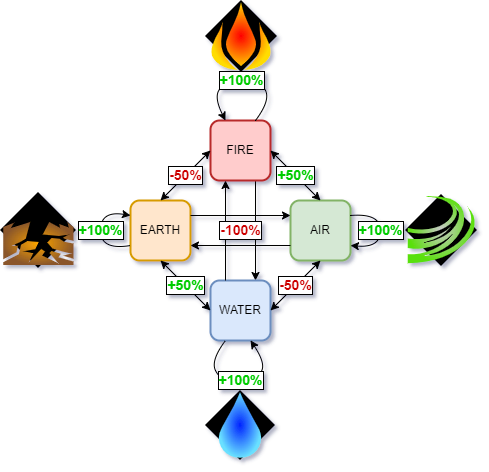

The diagram above was exported from draw.io. Its source (the exported page's mxGraphModel, read from the mxfile embedded in the PNG):
<mxGraphModel dx="1178" dy="641" grid="1" gridSize="10" guides="1" tooltips="1" connect="1" arrows="1" fold="1" page="1" pageScale="1" pageWidth="827" pageHeight="1169" background="none" math="0" shadow="1">
  <root>
    <mxCell id="WIyWlLk6GJQsqaUBKTNV-0" />
    <mxCell id="WIyWlLk6GJQsqaUBKTNV-1" parent="WIyWlLk6GJQsqaUBKTNV-0" />
    <mxCell id="VDKLu49TenMkHGt9QAVU-6" value="" style="edgeStyle=orthogonalEdgeStyle;rounded=0;orthogonalLoop=1;jettySize=auto;html=1;labelBorderColor=default;exitX=0.75;exitY=1;exitDx=0;exitDy=0;entryX=0.75;entryY=0;entryDx=0;entryDy=0;" edge="1" parent="WIyWlLk6GJQsqaUBKTNV-1" source="HbM8PF_hUN2Q53Y1CMt2-1" target="HbM8PF_hUN2Q53Y1CMt2-5">
      <mxGeometry y="-15" relative="1" as="geometry">
        <mxPoint as="offset" />
      </mxGeometry>
    </mxCell>
    <mxCell id="HbM8PF_hUN2Q53Y1CMt2-1" value="FIRE" style="rounded=1;whiteSpace=wrap;html=1;sketch=0;fillColor=#FFCCCC;strokeColor=#B82A2A;strokeWidth=2;" parent="WIyWlLk6GJQsqaUBKTNV-1" vertex="1">
      <mxGeometry x="390" y="430" width="60" height="60" as="geometry" />
    </mxCell>
    <mxCell id="HbM8PF_hUN2Q53Y1CMt2-4" style="edgeStyle=orthogonalEdgeStyle;rounded=0;orthogonalLoop=1;jettySize=auto;html=1;exitX=0.5;exitY=1;exitDx=0;exitDy=0;sketch=0;" parent="WIyWlLk6GJQsqaUBKTNV-1" source="HbM8PF_hUN2Q53Y1CMt2-1" target="HbM8PF_hUN2Q53Y1CMt2-1" edge="1">
      <mxGeometry relative="1" as="geometry" />
    </mxCell>
    <mxCell id="HbM8PF_hUN2Q53Y1CMt2-5" value="WATER" style="rounded=1;whiteSpace=wrap;html=1;sketch=0;fillColor=#dae8fc;strokeColor=#6c8ebf;strokeWidth=2;" parent="WIyWlLk6GJQsqaUBKTNV-1" vertex="1">
      <mxGeometry x="390" y="590" width="60" height="60" as="geometry" />
    </mxCell>
    <mxCell id="HbM8PF_hUN2Q53Y1CMt2-10" value="AIR" style="rounded=1;whiteSpace=wrap;html=1;sketch=0;fillColor=#d5e8d4;strokeColor=#82b366;strokeWidth=2;" parent="WIyWlLk6GJQsqaUBKTNV-1" vertex="1">
      <mxGeometry x="470" y="510" width="60" height="60" as="geometry" />
    </mxCell>
    <mxCell id="HbM8PF_hUN2Q53Y1CMt2-11" value="EARTH" style="rounded=1;whiteSpace=wrap;html=1;sketch=0;fillColor=#ffe6cc;strokeColor=#d79b00;strokeWidth=2;" parent="WIyWlLk6GJQsqaUBKTNV-1" vertex="1">
      <mxGeometry x="310" y="510" width="60" height="60" as="geometry" />
    </mxCell>
    <mxCell id="HbM8PF_hUN2Q53Y1CMt2-32" value="&lt;span style=&quot;color: rgb(0 , 204 , 0) ; font-weight: 700&quot;&gt;+50%&lt;/span&gt;" style="endArrow=classic;startArrow=classic;html=1;rounded=0;labelBorderColor=default;sketch=0;fontSize=14;fontColor=#CC0000;exitX=1;exitY=0.5;exitDx=0;exitDy=0;entryX=0.5;entryY=0;entryDx=0;entryDy=0;" parent="WIyWlLk6GJQsqaUBKTNV-1" source="HbM8PF_hUN2Q53Y1CMt2-1" target="HbM8PF_hUN2Q53Y1CMt2-10" edge="1">
      <mxGeometry width="50" height="50" relative="1" as="geometry">
        <mxPoint x="570.0000000000002" y="360" as="sourcePoint" />
        <mxPoint x="570.0000000000002" y="460" as="targetPoint" />
      </mxGeometry>
    </mxCell>
    <mxCell id="HbM8PF_hUN2Q53Y1CMt2-33" value="&lt;span style=&quot;font-weight: 700&quot;&gt;-50%&lt;/span&gt;" style="endArrow=classic;startArrow=classic;html=1;rounded=0;labelBorderColor=default;sketch=0;fontSize=14;fontColor=#CC0000;exitX=0.5;exitY=1;exitDx=0;exitDy=0;entryX=1;entryY=0.5;entryDx=0;entryDy=0;" parent="WIyWlLk6GJQsqaUBKTNV-1" source="HbM8PF_hUN2Q53Y1CMt2-10" target="HbM8PF_hUN2Q53Y1CMt2-5" edge="1">
      <mxGeometry width="50" height="50" relative="1" as="geometry">
        <mxPoint x="490.0000000000002" y="630" as="sourcePoint" />
        <mxPoint x="680" y="820" as="targetPoint" />
      </mxGeometry>
    </mxCell>
    <mxCell id="HbM8PF_hUN2Q53Y1CMt2-34" value="&lt;span style=&quot;color: rgb(0 , 204 , 0) ; font-weight: 700&quot;&gt;+50%&lt;/span&gt;" style="endArrow=classic;startArrow=classic;html=1;rounded=0;labelBorderColor=default;sketch=0;fontSize=14;fontColor=#CC0000;exitX=0.5;exitY=1;exitDx=0;exitDy=0;entryX=0;entryY=0.5;entryDx=0;entryDy=0;" parent="WIyWlLk6GJQsqaUBKTNV-1" source="HbM8PF_hUN2Q53Y1CMt2-11" target="HbM8PF_hUN2Q53Y1CMt2-5" edge="1">
      <mxGeometry width="50" height="50" relative="1" as="geometry">
        <mxPoint x="130.00000000000023" y="580" as="sourcePoint" />
        <mxPoint x="320" y="770" as="targetPoint" />
      </mxGeometry>
    </mxCell>
    <mxCell id="HbM8PF_hUN2Q53Y1CMt2-35" value="&lt;span style=&quot;font-weight: 700&quot;&gt;-50%&lt;/span&gt;" style="endArrow=classic;startArrow=classic;html=1;rounded=0;labelBorderColor=default;sketch=0;fontSize=14;fontColor=#CC0000;exitX=0;exitY=0.5;exitDx=0;exitDy=0;entryX=0.5;entryY=0;entryDx=0;entryDy=0;" parent="WIyWlLk6GJQsqaUBKTNV-1" source="HbM8PF_hUN2Q53Y1CMt2-1" target="HbM8PF_hUN2Q53Y1CMt2-11" edge="1">
      <mxGeometry width="50" height="50" relative="1" as="geometry">
        <mxPoint x="340" y="290" as="sourcePoint" />
        <mxPoint x="150.00000000000023" y="479.9999999999998" as="targetPoint" />
      </mxGeometry>
    </mxCell>
    <mxCell id="HbM8PF_hUN2Q53Y1CMt2-36" value="" style="shape=image;verticalLabelPosition=bottom;labelBackgroundColor=default;verticalAlign=top;aspect=fixed;imageAspect=0;image=data:image/svg+xml,(base64 omitted: 1016 chars);" parent="WIyWlLk6GJQsqaUBKTNV-1" vertex="1">
      <mxGeometry x="385" y="310" width="72" height="72" as="geometry" />
    </mxCell>
    <mxCell id="HbM8PF_hUN2Q53Y1CMt2-37" value="" style="shape=image;verticalLabelPosition=bottom;labelBackgroundColor=default;verticalAlign=top;aspect=fixed;imageAspect=0;image=data:image/svg+xml,(base64 omitted: 788 chars);" parent="WIyWlLk6GJQsqaUBKTNV-1" vertex="1">
      <mxGeometry x="385" y="700" width="70" height="70" as="geometry" />
    </mxCell>
    <mxCell id="HbM8PF_hUN2Q53Y1CMt2-39" value="" style="shape=image;verticalLabelPosition=bottom;labelBackgroundColor=default;verticalAlign=top;aspect=fixed;imageAspect=0;image=data:image/svg+xml,(base64 omitted: 1628 chars);" parent="WIyWlLk6GJQsqaUBKTNV-1" vertex="1">
      <mxGeometry x="585" y="504" width="72" height="72" as="geometry" />
    </mxCell>
    <mxCell id="HbM8PF_hUN2Q53Y1CMt2-40" value="" style="shape=image;verticalLabelPosition=bottom;labelBackgroundColor=default;verticalAlign=top;aspect=fixed;imageAspect=0;image=data:image/svg+xml,(base64 omitted: 1668 chars);" parent="WIyWlLk6GJQsqaUBKTNV-1" vertex="1">
      <mxGeometry x="180" y="502" width="76" height="76" as="geometry" />
    </mxCell>
    <mxCell id="VDKLu49TenMkHGt9QAVU-2" value="&lt;span style=&quot;color: rgb(0 , 204 , 0) ; font-size: 14px ; font-weight: 700&quot;&gt;+100%&lt;br&gt;&lt;/span&gt;" style="curved=1;endArrow=classic;html=1;rounded=0;exitX=0.75;exitY=0;exitDx=0;exitDy=0;entryX=0.25;entryY=0;entryDx=0;entryDy=0;labelBorderColor=default;" edge="1" parent="WIyWlLk6GJQsqaUBKTNV-1" source="HbM8PF_hUN2Q53Y1CMt2-1" target="HbM8PF_hUN2Q53Y1CMt2-1">
      <mxGeometry width="50" height="50" relative="1" as="geometry">
        <mxPoint x="480" y="430" as="sourcePoint" />
        <mxPoint x="530" y="380" as="targetPoint" />
        <Array as="points">
          <mxPoint x="450" y="410" />
          <mxPoint x="440" y="390" />
          <mxPoint x="420" y="390" />
          <mxPoint x="390" y="400" />
        </Array>
      </mxGeometry>
    </mxCell>
    <mxCell id="VDKLu49TenMkHGt9QAVU-3" value="&lt;span style=&quot;color: rgb(0 , 204 , 0) ; font-size: 14px ; font-weight: 700&quot;&gt;+100%&lt;br&gt;&lt;/span&gt;" style="curved=1;endArrow=classic;html=1;rounded=0;labelBorderColor=default;exitX=0.25;exitY=1;exitDx=0;exitDy=0;entryX=0.667;entryY=0.998;entryDx=0;entryDy=0;entryPerimeter=0;" edge="1" parent="WIyWlLk6GJQsqaUBKTNV-1" source="HbM8PF_hUN2Q53Y1CMt2-5" target="HbM8PF_hUN2Q53Y1CMt2-5">
      <mxGeometry width="50" height="50" relative="1" as="geometry">
        <mxPoint x="400" y="660" as="sourcePoint" />
        <mxPoint x="440" y="660" as="targetPoint" />
        <Array as="points">
          <mxPoint x="390" y="670" />
          <mxPoint x="400" y="690" />
          <mxPoint x="420" y="690" />
          <mxPoint x="450" y="680" />
        </Array>
      </mxGeometry>
    </mxCell>
    <mxCell id="VDKLu49TenMkHGt9QAVU-4" value="&lt;span style=&quot;color: rgb(0 , 204 , 0) ; font-size: 14px ; font-weight: 700&quot;&gt;+100%&lt;br&gt;&lt;/span&gt;" style="curved=1;endArrow=classic;html=1;rounded=0;exitX=0;exitY=0.75;exitDx=0;exitDy=0;entryX=0;entryY=0.25;entryDx=0;entryDy=0;labelBorderColor=default;" edge="1" parent="WIyWlLk6GJQsqaUBKTNV-1" source="HbM8PF_hUN2Q53Y1CMt2-11" target="HbM8PF_hUN2Q53Y1CMt2-11">
      <mxGeometry width="50" height="50" relative="1" as="geometry">
        <mxPoint x="285" y="520" as="sourcePoint" />
        <mxPoint x="255" y="520" as="targetPoint" />
        <Array as="points">
          <mxPoint x="280" y="560" />
          <mxPoint x="280" y="520" />
        </Array>
      </mxGeometry>
    </mxCell>
    <mxCell id="VDKLu49TenMkHGt9QAVU-5" value="&lt;span style=&quot;color: rgb(0 , 204 , 0) ; font-size: 14px ; font-weight: 700&quot;&gt;+100%&lt;br&gt;&lt;/span&gt;" style="curved=1;endArrow=classic;html=1;rounded=0;entryX=1;entryY=0.75;entryDx=0;entryDy=0;labelBorderColor=default;exitX=1;exitY=0.25;exitDx=0;exitDy=0;" edge="1" parent="WIyWlLk6GJQsqaUBKTNV-1" source="HbM8PF_hUN2Q53Y1CMt2-10" target="HbM8PF_hUN2Q53Y1CMt2-10">
      <mxGeometry width="50" height="50" relative="1" as="geometry">
        <mxPoint x="530" y="523" as="sourcePoint" />
        <mxPoint x="530" y="552.5" as="targetPoint" />
        <Array as="points">
          <mxPoint x="560" y="522.5" />
          <mxPoint x="560" y="557.5" />
        </Array>
      </mxGeometry>
    </mxCell>
    <mxCell id="VDKLu49TenMkHGt9QAVU-7" value="" style="edgeStyle=orthogonalEdgeStyle;rounded=0;orthogonalLoop=1;jettySize=auto;html=1;labelBorderColor=default;exitX=1;exitY=0.25;exitDx=0;exitDy=0;entryX=0;entryY=0.25;entryDx=0;entryDy=0;" edge="1" parent="WIyWlLk6GJQsqaUBKTNV-1" source="HbM8PF_hUN2Q53Y1CMt2-11" target="HbM8PF_hUN2Q53Y1CMt2-10">
      <mxGeometry relative="1" as="geometry">
        <mxPoint x="410" y="502" as="sourcePoint" />
        <mxPoint x="410" y="602" as="targetPoint" />
      </mxGeometry>
    </mxCell>
    <mxCell id="VDKLu49TenMkHGt9QAVU-8" value="" style="edgeStyle=orthogonalEdgeStyle;rounded=0;orthogonalLoop=1;jettySize=auto;html=1;labelBorderColor=default;exitX=0;exitY=0.75;exitDx=0;exitDy=0;entryX=1;entryY=0.75;entryDx=0;entryDy=0;" edge="1" parent="WIyWlLk6GJQsqaUBKTNV-1" source="HbM8PF_hUN2Q53Y1CMt2-10" target="HbM8PF_hUN2Q53Y1CMt2-11">
      <mxGeometry relative="1" as="geometry">
        <mxPoint x="480" y="535" as="sourcePoint" />
        <mxPoint x="380" y="535" as="targetPoint" />
      </mxGeometry>
    </mxCell>
    <mxCell id="VDKLu49TenMkHGt9QAVU-9" value="&lt;span style=&quot;color: rgb(204 , 0 , 0) ; font-size: 14px ; font-weight: 700&quot;&gt;-100%&lt;br&gt;&lt;/span&gt;" style="edgeStyle=orthogonalEdgeStyle;rounded=0;orthogonalLoop=1;jettySize=auto;html=1;labelBorderColor=default;exitX=0.25;exitY=0;exitDx=0;exitDy=0;entryX=0.25;entryY=1;entryDx=0;entryDy=0;" edge="1" parent="WIyWlLk6GJQsqaUBKTNV-1" source="HbM8PF_hUN2Q53Y1CMt2-5" target="HbM8PF_hUN2Q53Y1CMt2-1">
      <mxGeometry y="-15" relative="1" as="geometry">
        <mxPoint x="413" y="600" as="sourcePoint" />
        <mxPoint x="413" y="500" as="targetPoint" />
        <mxPoint as="offset" />
      </mxGeometry>
    </mxCell>
  </root>
</mxGraphModel>